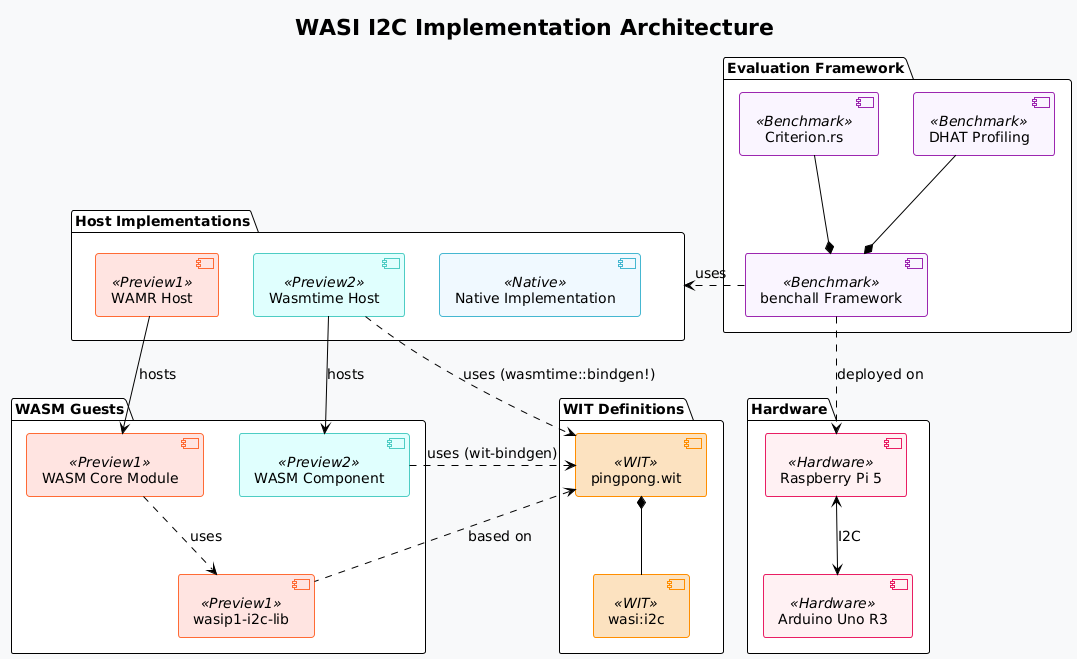

The diagram above was rendered by PlantUML. Its source (embedded in the PNG):
@startuml
!theme plain
skinparam backgroundColor #F8F9FA
skinparam defaultFontName "Arial"
skinparam defaultFontSize 14

title WASI I2C Implementation Architecture

skinparam component {
    BackgroundColor<<Preview1>> #FFE4E1
    BorderColor<<Preview1>> #FF6B35
    BackgroundColor<<Preview2>> #E0FFFE
    BorderColor<<Preview2>> #4ECDC4
    BackgroundColor<<Native>> #F0F9FF
    BorderColor<<Native>> #45B7D1
    BackgroundColor<<Hardware>> #FFF1F3
    BorderColor<<Hardware>> #E91E63
    BackgroundColor<<Benchmark>> #FAF5FF
    BorderColor<<Benchmark>> #9C27B0
    BackgroundColor<<WIT>> #fce2c0
    BorderColor<<WIT>> #ff8e00
}


' Evaluation Layer
package "Evaluation Framework" {
    [benchall Framework] <<Benchmark>>
    [DHAT Profiling] <<Benchmark>>
    [Criterion.rs] <<Benchmark>>
}

' Runtime Layer
package "Host Implementations" {
    [Native Implementation] <<Native>>
    [WAMR Host] <<Preview1>>
    [Wasmtime Host] <<Preview2>>
}

' Hardware Layer
package "Hardware" {
    [Raspberry Pi 5] <<Hardware>>
    [Arduino Uno R3] <<Hardware>>
}

' Guest Layer
package "WASM Guests" {
    [wasip1-i2c-lib] <<Preview1>>
    [WASM Core Module] <<Preview1>>
    [WASM Component] <<Preview2>>
}

' WIT Definitions
package "WIT Definitions" {
    [wasi:i2c] <<WIT>>
    [pingpong.wit] <<WIT>>
}


' Dependency relationships (using depends on)
[benchall Framework] .r.> "Host Implementations" : uses
[benchall Framework] .d.> [Raspberry Pi 5] : deployed on


"Host Implementations" ..[hidden]> [Raspberry Pi 5] : uses

[Raspberry Pi 5] <--> [Arduino Uno R3] : I2C

[WASM Component] ..> [pingpong.wit] : uses (wit-bindgen)
[WASM Core Module] ..> [wasip1-i2c-lib] : uses

[wasip1-i2c-lib] -.u-> [pingpong.wit] : based on

[pingpong.wit] *-- [wasi:i2c]
[WAMR Host] --> [WASM Core Module] : hosts
[Wasmtime Host] --> [WASM Component] : hosts
[Wasmtime Host] ..> [pingpong.wit] : uses (wasmtime::bindgen!)

[DHAT Profiling] --* [benchall Framework]
[Criterion.rs] --* [benchall Framework]
@enduml